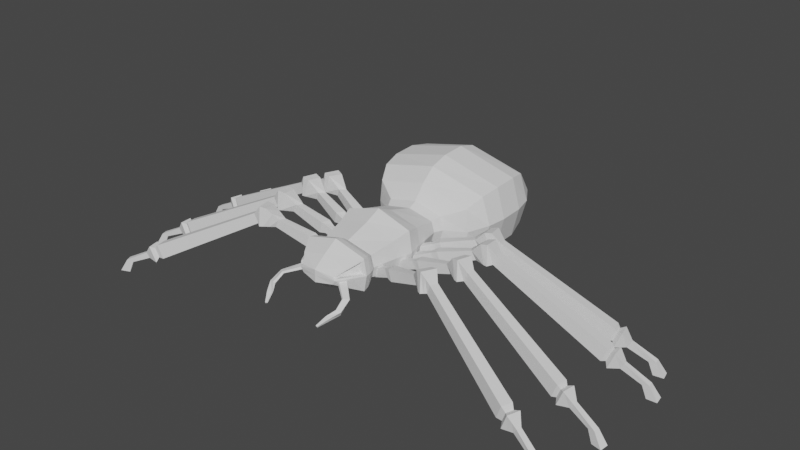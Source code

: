 # Source: 0316_Lowpoly_Spider_Rigging.blend  (saved by Blender 3.6.13; exported with 4.5.12 LTS)
import bpy
from mathutils import Matrix  # noqa: F401  (used for matrix-valued properties, if any)

bpy.ops.wm.read_factory_settings(use_empty=True)
scene = bpy.context.scene
scene.name = 'Scene'

# ---- collections
col_collection = bpy.data.collections.new('Collection'); scene.collection.children.link(col_collection)

# ---- node groups
ng_auto_smooth = bpy.data.node_groups.new('Auto Smooth', 'GeometryNodeTree')
_s = ng_auto_smooth.interface.new_socket(name='Geometry', in_out='OUTPUT', socket_type='NodeSocketGeometry')
_s = ng_auto_smooth.interface.new_socket(name='Geometry', in_out='INPUT', socket_type='NodeSocketGeometry')
_s = ng_auto_smooth.interface.new_socket(name='Angle', in_out='INPUT', socket_type='NodeSocketFloat')
_s.subtype = 'ANGLE'
_s.min_value = 0.0
_s.max_value = 3.142
ng_auto_smooth.is_modifier = True
_N = ng_auto_smooth.nodes; _L = ng_auto_smooth.links
n0 = _N.new('NodeGroupOutput'); n0.name = 'Group Output'; n0.location = (480, -100)
n1 = _N.new('NodeGroupInput'); n1.name = 'Group Input'; n1.location = (-420, -300)
n2 = _N.new('NodeGroupInput'); n2.name = 'Group Input.001'; n2.location = (-60, -100)
n3 = _N.new('GeometryNodeSetShadeSmooth'); n3.name = 'Set Shade Smooth'; n3.location = (120, -100)
n3.domain = 'EDGE'
n4 = _N.new('GeometryNodeSetShadeSmooth'); n4.name = 'Set Shade Smooth.001'; n4.location = (300, -100)
n5 = _N.new('GeometryNodeInputMeshEdgeAngle'); n5.name = 'Edge Angle'; n5.location = (-420, -220)
n6 = _N.new('GeometryNodeInputEdgeSmooth'); n6.name = 'Is Edge Smooth'; n6.location = (-60, -160)
n7 = _N.new('GeometryNodeInputShadeSmooth'); n7.name = 'Is Face Smooth'; n7.location = (-240, -340)
n8 = _N.new('FunctionNodeBooleanMath'); n8.name = 'Boolean Math'; n8.location = (-60, -220)
n9 = _N.new('FunctionNodeCompare'); n9.name = 'Compare'; n9.location = (-240, -180)
n9.operation = 'LESS_EQUAL'
_L.new(n5.outputs[0], n9.inputs[0])
_L.new(n4.outputs[0], n0.inputs[0])
_L.new(n1.outputs[1], n9.inputs[1])
_L.new(n9.outputs[0], n8.inputs[0])
_L.new(n7.outputs[0], n8.inputs[1])
_L.new(n2.outputs[0], n3.inputs[0])
_L.new(n6.outputs[0], n3.inputs[1])
_L.new(n3.outputs[0], n4.inputs[0])
_L.new(n8.outputs[0], n3.inputs[2])
n0.is_active_output = True

# ---- world
world_world = bpy.data.worlds.new('World'); scene.world = world_world
world_world.use_nodes = True; world_world.node_tree.nodes.clear()
_N = world_world.node_tree.nodes; _L = world_world.node_tree.links
n0 = _N.new('ShaderNodeOutputWorld'); n0.name = 'World Output'; n0.location = (300, 300)
n1 = _N.new('ShaderNodeBackground'); n1.name = 'Background'; n1.location = (10, 300)
n1.inputs[0].default_value = (0.05088, 0.05088, 0.05088, 1.0)
_L.new(n1.outputs[0], n0.inputs[0])
n0.is_active_output = True
world_world.color = (0.05088, 0.05088, 0.05088)
world_world.use_sun_shadow = False
world_world.sun_shadow_jitter_overblur = 0.0

# ---- meshes
me_cube_001 = bpy.data.meshes.new('Cube.001')
me_cube_001.from_pydata([(0.5768, -0.2977, -0.2977), (0.5768, -0.2977, 0.2977), (0.5768, 0.2977, -0.2977), (0.5768, 0.2977, 0.2977), (0.0, 0.2977, -0.455), (0.0, 0.2977, 0.455), (0.0, -0.2977, -0.455), (0.0, -0.2977, 0.455), (0.4918, -0.7603, 0.199), (0.4918, -0.7603, -0.199), (0.0, -0.7603, -0.3041), (0.0, -0.7603, 0.3041), (0.0, 0.8074, 0.2884), (0.4829, 0.8074, 0.1887), (0.4829, 0.8074, -0.1887), (0.0, 0.8074, -0.2884), (0.6544, 0.0, -0.3878), (0.6544, 0.0, 0.3878), (0.0, 0.0, 0.5927), (0.0, 0.0, -0.5927), (0.5361, -0.8404, 0.2402), (0.5361, -0.8404, -0.2402), (0.0, -0.8404, -0.3671), (0.0, -0.8404, 0.3671), (0.5671, -0.9233, 0.2717), (0.5671, -0.9233, -0.2717), (0.0, -0.9233, -0.4152), (0.0, -0.9233, 0.4152), (0.585, -1.073, 0.2541), (0.5906, -1.045, -0.2971), (0.0, -1.045, -0.4541), (0.0, -1.045, 0.4541), (0.4587, -1.307, 0.1485), (0.4814, -1.258, -0.1901), (0.0, -1.313, -0.3046), (0.0, -1.313, 0.281), (0.3453, -1.454, 0.0469), (0.3142, -1.483, -0.08221), (0.0, -1.545, -0.1257), (0.0, -1.545, 0.1021), (0.0, 0.9592, 0.3684), (0.55, 0.9592, 0.241), (0.55, 0.9592, -0.241), (0.0, 0.9592, -0.3684), (0.0, 1.171, 0.6298), (0.9287, 1.171, 0.4121), (0.9287, 1.171, -0.4121), (0.0, 1.171, -0.6298), (0.0, 1.436, 0.8579), (1.063, 1.448, 0.5896), (1.063, 1.492, -0.4259), (0.0, 1.503, -0.6942), (0.0, 1.78, 0.957), (1.121, 1.793, 0.6596), (1.121, 1.842, -0.4659), (0.0, 1.854, -0.7632), (0.0, 2.235, 0.9766), (1.121, 2.248, 0.6792), (1.121, 2.297, -0.4462), (0.0, 2.31, -0.7436), (0.0, 2.585, 0.8781), (1.047, 2.596, 0.6199), (1.047, 2.638, -0.3571), (0.0, 2.649, -0.6153), (0.0, 2.949, 0.5744), (0.8233, 2.955, 0.4265), (0.8233, 2.98, -0.1335), (0.0, 2.986, -0.2814), (0.0, 3.212, 0.2363), (0.4247, 3.213, 0.2089), (0.4247, 3.217, 0.1054), (0.0, 3.219, 0.07807), (0.6333, 0.2977, 0.0), (0.6333, -0.2977, 0.0), (0.5483, -0.7603, 0.0), (0.5394, 0.8074, 0.0), (0.7109, 0.0, 0.0), (0.5926, -0.8404, 0.0), (0.6235, -0.9233, 0.0), (0.6239, -1.071, 0.03109), (0.531, -1.254, 0.03901), (0.3751, -1.463, 0.03046), (0.0, -1.545, -1.913e-07), (0.6065, 0.9592, 0.0), (0.9756, 1.171, 0.0), (1.21, 1.47, 0.08187), (1.267, 1.817, 0.09686), (1.267, 2.272, 0.1165), (1.193, 2.617, 0.1314), (0.97, 2.967, 0.1465), (0.5713, 3.215, 0.1572), (0.0, 3.215, 0.1572), (0.4513, -1.319, -0.1225), (0.375, -1.422, -0.07329), (0.4771, -1.319, -0.03163), (0.4008, -1.422, -0.03579), (0.7462, -1.56, -0.1564), (0.7054, -1.551, -0.2238), (0.6342, -1.617, -0.1632), (0.6627, -1.624, -0.1389), (0.7708, -1.789, -0.2691), (0.7321, -1.757, -0.3494), (0.6588, -1.79, -0.2772), (0.6854, -1.813, -0.2482), (0.6724, -1.966, -0.348), (0.6592, -1.936, -0.401), (0.584, -1.922, -0.3534), (0.5926, -1.943, -0.3343), (0.5677, -2.12, -0.4505), (0.562, -2.107, -0.4732), (0.5297, -2.101, -0.4528), (0.5334, -2.11, -0.4446), (0.6134, 0.2165, -0.2288), (0.6487, 0.08116, -0.2698), (0.6391, 0.2165, -0.09344), (0.6744, 0.08116, -0.09344), (0.9333, 0.2551, 0.02047), (0.9798, 0.2644, -0.0857), (1.046, 0.161, -0.09709), (0.9796, 0.1478, 0.03749), (1.608, 0.4288, 0.2278), (1.66, 0.448, 0.1044), (1.754, 0.3413, 0.09118), (1.681, 0.3142, 0.2475), (1.844, 0.5391, 0.4176), (1.895, 0.5274, 0.1541), (1.96, 0.2556, 0.1141), (1.881, 0.2721, 0.4517), (2.123, 0.51, 0.285), (2.065, 0.5016, 0.1517), (2.078, 0.3522, 0.1165), (2.146, 0.364, 0.2919), (4.156, 0.7016, -0.7561), (4.098, 0.6933, -0.8894), (4.11, 0.5438, -0.9246), (4.178, 0.5556, -0.7492), (4.233, 0.7646, -0.7331), (4.136, 0.7506, -0.9564), (4.158, 0.5002, -1.015), (4.271, 0.52, -0.7215), (4.38, 0.7014, -0.9037), (4.331, 0.6962, -0.9781), (4.335, 0.6046, -1.001), (4.395, 0.6118, -0.9019), (4.811, 0.7491, -1.123), (4.717, 0.7435, -1.139), (4.702, 0.6445, -1.159), (4.824, 0.6523, -1.133), (4.962, 0.803, -1.359), (4.82, 0.7948, -1.353), (4.792, 0.6487, -1.377), (4.976, 0.6603, -1.378), (2.004, 0.2763, 0.4764), (1.969, 0.571, 0.4457), (1.974, 0.5546, 0.1621), (2.027, 0.2532, 0.1103), (1.035, 0.3045, 0.0898), (1.074, 0.3199, -0.07577), (1.111, 0.1485, 0.1013), (1.17, 0.1703, -0.1103), (4.041, 0.5041, -0.9353), (4.138, 0.521, -0.6847), (4.106, 0.7296, -0.6946), (4.023, 0.7176, -0.8851), (0.4449, -1.313, 0.1757), (0.5906, -1.045, 0.2971), (0.3142, -1.483, 0.05864), (0.6471, -1.045, 0.0), (0.3707, -1.483, 0.0), (0.5379, -1.258, 0.009115), (0.4247, -1.27, 0.1219), (0.4811, -1.228, 0.03648), (0.5233, -1.087, 0.2043), (0.4004, -1.416, 0.07321), (0.5536, -1.085, 0.0303), (0.4237, -1.423, 0.06039), (0.4483, 0.4541, -0.2288), (0.4961, 0.3227, -0.2698), (0.4738, 0.4565, -0.09344), (0.5217, 0.3251, -0.09344), (0.7631, 0.5226, 0.02047), (0.8086, 0.5362, -0.0857), (0.8837, 0.4394, -0.09709), (0.8193, 0.4201, 0.03749), (1.419, 0.7589, 0.2278), (1.469, 0.7828, 0.1044), (1.573, 0.6854, 0.09118), (1.502, 0.6516, 0.2475), (1.644, 0.8908, 0.4176), (1.695, 0.8839, 0.1541), (1.785, 0.6194, 0.1141), (1.705, 0.6284, 0.4517), (1.924, 0.8879, 0.285), (1.867, 0.8741, 0.1517), (1.894, 0.7265, 0.1165), (1.96, 0.7447, 0.2919), (3.929, 1.269, -0.7561), (3.872, 1.256, -0.8894), (3.899, 1.108, -0.9246), (3.966, 1.126, -0.7492), (4.001, 1.339, -0.7331), (3.905, 1.316, -0.9564), (3.95, 1.069, -1.015), (4.061, 1.099, -0.7215), (4.153, 1.29, -0.9037), (4.105, 1.28, -0.9781), (4.117, 1.19, -1.001), (4.176, 1.202, -0.9019), (4.578, 1.378, -1.123), (4.484, 1.364, -1.139), (4.478, 1.264, -1.159), (4.599, 1.283, -1.133), (4.722, 1.446, -1.359), (4.582, 1.424, -1.353), (4.568, 1.276, -1.377), (4.75, 1.305, -1.378), (1.827, 0.6441, 0.4764), (1.764, 0.9341, 0.4457), (1.771, 0.9184, 0.1621), (1.852, 0.6233, 0.1103), (0.8601, 0.5813, 0.0898), (0.8972, 0.6003, -0.07577), (0.9496, 0.4331, 0.1013), (1.006, 0.4603, -0.1103), (3.834, 1.062, -0.9353), (3.929, 1.088, -0.6847), (3.877, 1.293, -0.6946), (3.796, 1.273, -0.8851), (0.5879, -0.07784, -0.2288), (0.5841, -0.2177, -0.2698), (0.6126, -0.085, -0.09344), (0.6088, -0.2248, -0.09344), (0.9059, -0.1299, 0.02047), (0.9532, -0.1339, -0.0857), (0.9875, -0.2516, -0.09709), (0.9205, -0.2458, 0.03749), (1.603, -0.1512, 0.2278), (1.658, -0.1472, 0.1044), (1.719, -0.2759, 0.09118), (1.641, -0.2816, 0.2475), (1.86, -0.111, 0.4176), (1.905, -0.1362, 0.1541), (1.892, -0.4155, 0.1141), (1.82, -0.3775, 0.4517), (2.12, -0.2166, 0.285), (2.061, -0.2085, 0.1517), (2.032, -0.3556, 0.1165), (2.101, -0.3631, 0.2919), (4.125, -0.599, -0.7561), (4.067, -0.5908, -0.8894), (4.038, -0.738, -0.9246), (4.106, -0.7455, -0.7492), (4.217, -0.5601, -0.7331), (4.12, -0.5465, -0.9564), (4.071, -0.7931, -1.015), (4.185, -0.8056, -0.7215), (4.341, -0.6619, -0.9037), (4.292, -0.6531, -0.9781), (4.271, -0.7423, -1.001), (4.33, -0.7519, -0.9019), (4.768, -0.7362, -1.123), (4.675, -0.7151, -1.139), (4.634, -0.806, -1.159), (4.753, -0.8324, -1.133), (4.928, -0.7263, -1.359), (4.789, -0.6945, -1.353), (4.722, -0.8272, -1.377), (4.901, -0.8673, -1.378), (1.94, -0.408, 0.4764), (1.988, -0.115, 0.4457), (1.989, -0.1323, 0.1621), (1.956, -0.4366, 0.1103), (1.018, -0.1109, 0.0898), (1.059, -0.1069, -0.07577), (1.046, -0.2817, 0.1013), (1.109, -0.2772, -0.1103), (3.96, -0.7569, -0.9353), (4.058, -0.7676, -0.6847), (4.085, -0.5583, -0.6946), (4.002, -0.5466, -0.8851)], [], [(72, 2, 14, 75), (76, 17, 1, 73), (19, 16, 0, 6), (73, 1, 8, 74), (17, 18, 7, 1), (8, 11, 23, 20), (1, 7, 11, 8), (6, 0, 9, 10), (14, 15, 43, 42), (2, 4, 15, 14), (5, 3, 13, 12), (3, 5, 18, 17), (4, 2, 16, 19), (72, 3, 17, 76), (22, 21, 25, 26), (74, 8, 20, 77), (10, 9, 21, 22), (26, 25, 29, 30), (20, 23, 27, 24), (77, 20, 24, 78), (30, 29, 33, 34), (24, 27, 31, 165), (78, 24, 165, 167), (34, 33, 37, 38), (165, 31, 35, 164), (81, 80, 171, 175), (168, 166, 39, 82), (164, 35, 39, 166), (32, 36, 173, 170), (83, 42, 46, 84), (12, 13, 41, 40), (75, 14, 42, 83), (84, 46, 50, 85), (42, 43, 47, 46), (40, 41, 45, 44), (48, 49, 53, 52), (44, 45, 49, 48), (46, 47, 51, 50), (54, 55, 59, 58), (85, 50, 54, 86), (50, 51, 55, 54), (58, 59, 63, 62), (52, 53, 57, 56), (86, 54, 58, 87), (88, 62, 66, 89), (56, 57, 61, 60), (87, 58, 62, 88), (89, 66, 70, 90), (62, 63, 67, 66), (60, 61, 65, 64), (91, 68, 69, 90), (66, 67, 71, 70), (64, 65, 69, 68), (71, 91, 90, 70), (65, 89, 90, 69), (57, 87, 88, 61), (61, 88, 89, 65), (53, 86, 87, 57), (49, 85, 86, 53), (45, 84, 85, 49), (13, 75, 83, 41), (41, 83, 84, 45), (33, 169, 168, 37), (37, 168, 82, 38), (29, 167, 169, 33), (25, 78, 167, 29), (21, 77, 78, 25), (9, 74, 77, 21), (2, 72, 76, 16), (0, 73, 74, 9), (16, 76, 73, 0), (3, 72, 75, 13), (92, 93, 95, 94), (99, 98, 102, 103), (94, 95, 99, 96), (93, 92, 97, 98), (95, 93, 98, 99), (92, 94, 96, 97), (103, 102, 106, 107), (97, 96, 100, 101), (96, 99, 103, 100), (98, 97, 101, 102), (104, 107, 111, 108), (101, 100, 104, 105), (100, 103, 107, 104), (102, 101, 105, 106), (109, 108, 111, 110), (106, 105, 109, 110), (107, 106, 110, 111), (105, 104, 108, 109), (112, 113, 115, 114), (157, 156, 120, 121), (115, 113, 118, 119), (112, 114, 116, 117), (114, 115, 119, 116), (113, 112, 117, 118), (123, 122, 126, 127), (156, 158, 123, 120), (159, 157, 121, 122), (158, 159, 122, 123), (153, 152, 131, 128), (121, 120, 124, 125), (120, 123, 127, 124), (122, 121, 125, 126), (161, 160, 134, 135), (155, 154, 129, 130), (152, 155, 130, 131), (154, 153, 128, 129), (132, 135, 139, 136), (163, 162, 132, 133), (162, 161, 135, 132), (160, 163, 133, 134), (139, 138, 142, 143), (134, 133, 137, 138), (135, 134, 138, 139), (133, 132, 136, 137), (141, 140, 144, 145), (137, 136, 140, 141), (136, 139, 143, 140), (138, 137, 141, 142), (144, 147, 151, 148), (140, 143, 147, 144), (142, 141, 145, 146), (143, 142, 146, 147), (149, 148, 151, 150), (146, 145, 149, 150), (147, 146, 150, 151), (145, 144, 148, 149), (125, 124, 153, 154), (127, 126, 155, 152), (126, 125, 154, 155), (124, 127, 152, 153), (119, 118, 159, 158), (118, 117, 157, 159), (116, 119, 158, 156), (117, 116, 156, 157), (130, 129, 163, 160), (128, 131, 161, 162), (129, 128, 162, 163), (131, 130, 160, 161), (32, 28, 165, 164), (36, 32, 164, 166), (28, 79, 167, 165), (81, 36, 166, 168), (80, 81, 168, 169), (79, 80, 169, 167), (174, 172, 170, 171), (171, 170, 173, 175), (79, 28, 172, 174), (28, 32, 170, 172), (80, 79, 174, 171), (36, 81, 175, 173), (176, 177, 179, 178), (221, 220, 184, 185), (179, 177, 182, 183), (176, 178, 180, 181), (178, 179, 183, 180), (177, 176, 181, 182), (187, 186, 190, 191), (220, 222, 187, 184), (223, 221, 185, 186), (222, 223, 186, 187), (217, 216, 195, 192), (185, 184, 188, 189), (184, 187, 191, 188), (186, 185, 189, 190), (225, 224, 198, 199), (219, 218, 193, 194), (216, 219, 194, 195), (218, 217, 192, 193), (196, 199, 203, 200), (227, 226, 196, 197), (226, 225, 199, 196), (224, 227, 197, 198), (203, 202, 206, 207), (198, 197, 201, 202), (199, 198, 202, 203), (197, 196, 200, 201), (205, 204, 208, 209), (201, 200, 204, 205), (200, 203, 207, 204), (202, 201, 205, 206), (208, 211, 215, 212), (204, 207, 211, 208), (206, 205, 209, 210), (207, 206, 210, 211), (213, 212, 215, 214), (210, 209, 213, 214), (211, 210, 214, 215), (209, 208, 212, 213), (189, 188, 217, 218), (191, 190, 219, 216), (190, 189, 218, 219), (188, 191, 216, 217), (183, 182, 223, 222), (182, 181, 221, 223), (180, 183, 222, 220), (181, 180, 220, 221), (194, 193, 227, 224), (192, 195, 225, 226), (193, 192, 226, 227), (195, 194, 224, 225), (228, 229, 231, 230), (273, 272, 236, 237), (231, 229, 234, 235), (228, 230, 232, 233), (230, 231, 235, 232), (229, 228, 233, 234), (239, 238, 242, 243), (272, 274, 239, 236), (275, 273, 237, 238), (274, 275, 238, 239), (269, 268, 247, 244), (237, 236, 240, 241), (236, 239, 243, 240), (238, 237, 241, 242), (277, 276, 250, 251), (271, 270, 245, 246), (268, 271, 246, 247), (270, 269, 244, 245), (248, 251, 255, 252), (279, 278, 248, 249), (278, 277, 251, 248), (276, 279, 249, 250), (255, 254, 258, 259), (250, 249, 253, 254), (251, 250, 254, 255), (249, 248, 252, 253), (257, 256, 260, 261), (253, 252, 256, 257), (252, 255, 259, 256), (254, 253, 257, 258), (260, 263, 267, 264), (256, 259, 263, 260), (258, 257, 261, 262), (259, 258, 262, 263), (265, 264, 267, 266), (262, 261, 265, 266), (263, 262, 266, 267), (261, 260, 264, 265), (241, 240, 269, 270), (243, 242, 271, 268), (242, 241, 270, 271), (240, 243, 268, 269), (235, 234, 275, 274), (234, 233, 273, 275), (232, 235, 274, 272), (233, 232, 272, 273), (246, 245, 279, 276), (244, 247, 277, 278), (245, 244, 278, 279), (247, 246, 276, 277)])
_uv = me_cube_001.uv_layers.new(name='UVMap')
_uv.uv.foreach_set('vector', [0.5, 0.5, 0.375, 0.5, 0.375, 0.5, 0.5, 0.5, 0.5, 0.625, 0.625, 0.625, 0.625, 0.75, 0.5, 0.75, 0.25, 0.625, 0.375, 0.625, 0.375, 0.75, 0.25, 0.75, 0.5, 0.75, 0.625, 0.75, 0.625, 0.75, 0.5, 0.75, 0.625, 0.625, 0.75, 0.625, 0.75, 0.75, 0.625, 0.75, 0.625, 0.75, 0.75, 0.75, 0.75, 0.75, 0.625, 0.75, 0.625, 0.75, 0.75, 0.75, 0.75, 0.75, 0.625, 0.75, 0.25, 0.75, 0.375, 0.75, 0.375, 0.75, 0.25, 0.75, 0.375, 0.5, 0.25, 0.5, 0.25, 0.5, 0.375, 0.5, 0.375, 0.5, 0.25, 0.5, 0.25, 0.5, 0.375, 0.5, 0.75, 0.5, 0.625, 0.5, 0.625, 0.5, 0.75, 0.5, 0.625, 0.5, 0.75, 0.5, 0.75, 0.625, 0.625, 0.625, 0.25, 0.5, 0.375, 0.5, 0.375, 0.625, 0.25, 0.625, 0.5, 0.5, 0.625, 0.5, 0.625, 0.625, 0.5, 0.625, 0.25, 0.75, 0.375, 0.75, 0.375, 0.75, 0.25, 0.75, 0.5, 0.75, 0.625, 0.75, 0.625, 0.75, 0.5, 0.75, 0.25, 0.75, 0.375, 0.75, 0.375, 0.75, 0.25, 0.75, 0.25, 0.75, 0.375, 0.75, 0.375, 0.75, 0.25, 0.75, 0.625, 0.75, 0.75, 0.75, 0.75, 0.75, 0.625, 0.75, 0.5, 0.75, 0.625, 0.75, 0.625, 0.75, 0.5, 0.75, 0.25, 0.75, 0.375, 0.75, 0.375, 0.75, 0.25, 0.75, 0.625, 0.75, 0.75, 0.75, 0.75, 0.75, 0.625, 0.75, 0.5, 0.75, 0.625, 0.75, 0.625, 0.75, 0.5, 0.75, 0.25, 0.75, 0.375, 0.75, 0.375, 0.75, 0.25, 0.75, 0.625, 0.75, 0.75, 0.75, 0.75, 0.75, 0.625, 0.75, 0.5432, 0.75, 0.5204, 0.75, 0.5204, 0.75, 0.5432, 0.75, 0.5, 0.75, 0.625, 0.75, 0.625, 0.875, 0.5, 0.875, 0.625, 0.75, 0.75, 0.75, 0.75, 0.75, 0.625, 0.75, 0.6049, 0.75, 0.5829, 0.75, 0.5829, 0.75, 0.6049, 0.75, 0.5, 0.5, 0.375, 0.5, 0.375, 0.5, 0.5, 0.5, 0.75, 0.5, 0.625, 0.5, 0.625, 0.5, 0.75, 0.5, 0.5, 0.5, 0.375, 0.5, 0.375, 0.5, 0.5, 0.5, 0.5, 0.5, 0.375, 0.5, 0.375, 0.5, 0.5, 0.5, 0.375, 0.5, 0.25, 0.5, 0.25, 0.5, 0.375, 0.5, 0.75, 0.5, 0.625, 0.5, 0.625, 0.5, 0.75, 0.5, 0.75, 0.5, 0.625, 0.5, 0.625, 0.5, 0.75, 0.5, 0.75, 0.5, 0.625, 0.5, 0.625, 0.5, 0.75, 0.5, 0.375, 0.5, 0.25, 0.5, 0.25, 0.5, 0.375, 0.5, 0.375, 0.5, 0.25, 0.5, 0.25, 0.5, 0.375, 0.5, 0.5, 0.5, 0.375, 0.5, 0.375, 0.5, 0.5, 0.5, 0.375, 0.5, 0.25, 0.5, 0.25, 0.5, 0.375, 0.5, 0.375, 0.5, 0.25, 0.5, 0.25, 0.5, 0.375, 0.5, 0.75, 0.5, 0.625, 0.5, 0.625, 0.5, 0.75, 0.5, 0.5, 0.5, 0.375, 0.5, 0.375, 0.5, 0.5, 0.5, 0.5, 0.5, 0.375, 0.5, 0.375, 0.5, 0.5, 0.5, 0.75, 0.5, 0.625, 0.5, 0.625, 0.5, 0.75, 0.5, 0.5, 0.5, 0.375, 0.5, 0.375, 0.5, 0.5, 0.5, 0.5, 0.5, 0.375, 0.5, 0.375, 0.5, 0.5, 0.5, 0.375, 0.5, 0.25, 0.5, 0.25, 0.5, 0.375, 0.5, 0.75, 0.5, 0.625, 0.5, 0.625, 0.5, 0.75, 0.5, 0.5, 0.375, 0.625, 0.375, 0.625, 0.5, 0.5, 0.5, 0.375, 0.5, 0.25, 0.5, 0.25, 0.5, 0.375, 0.5, 0.75, 0.5, 0.625, 0.5, 0.625, 0.5, 0.75, 0.5, 0.375, 0.375, 0.5, 0.375, 0.5, 0.5, 0.375, 0.5, 0.625, 0.5, 0.5, 0.5, 0.5, 0.5, 0.625, 0.5, 0.625, 0.5, 0.5, 0.5, 0.5, 0.5, 0.625, 0.5, 0.625, 0.5, 0.5, 0.5, 0.5, 0.5, 0.625, 0.5, 0.625, 0.5, 0.5, 0.5, 0.5, 0.5, 0.625, 0.5, 0.625, 0.5, 0.5, 0.5, 0.5, 0.5, 0.625, 0.5, 0.625, 0.5, 0.5, 0.5, 0.5, 0.5, 0.625, 0.5, 0.625, 0.5, 0.5, 0.5, 0.5, 0.5, 0.625, 0.5, 0.625, 0.5, 0.5, 0.5, 0.5, 0.5, 0.625, 0.5, 0.375, 0.75, 0.5, 0.75, 0.5, 0.75, 0.375, 0.75, 0.375, 0.75, 0.5, 0.75, 0.5, 0.875, 0.375, 0.875, 0.375, 0.75, 0.5, 0.75, 0.5, 0.75, 0.375, 0.75, 0.375, 0.75, 0.5, 0.75, 0.5, 0.75, 0.375, 0.75, 0.375, 0.75, 0.5, 0.75, 0.5, 0.75, 0.375, 0.75, 0.375, 0.75, 0.5, 0.75, 0.5, 0.75, 0.375, 0.75, 0.375, 0.5, 0.5, 0.5, 0.5, 0.625, 0.375, 0.625, 0.375, 0.75, 0.5, 0.75, 0.5, 0.75, 0.375, 0.75, 0.375, 0.625, 0.5, 0.625, 0.5, 0.75, 0.375, 0.75, 0.625, 0.5, 0.5, 0.5, 0.5, 0.5, 0.625, 0.5, 0.375, 0.75, 0.375, 0.75, 0.5, 0.75, 0.5, 0.75, 0.5, 0.75, 0.375, 0.75, 0.375, 0.75, 0.5, 0.75, 0.5, 0.75, 0.5, 0.75, 0.5, 0.75, 0.5, 0.75, 0.375, 0.75, 0.375, 0.75, 0.375, 0.75, 0.375, 0.75, 0.5, 0.75, 0.375, 0.75, 0.375, 0.75, 0.5, 0.75, 0.375, 0.75, 0.5, 0.75, 0.5, 0.75, 0.375, 0.75, 0.5, 0.75, 0.375, 0.75, 0.375, 0.75, 0.5, 0.75, 0.375, 0.75, 0.5, 0.75, 0.5, 0.75, 0.375, 0.75, 0.5, 0.75, 0.5, 0.75, 0.5, 0.75, 0.5, 0.75, 0.375, 0.75, 0.375, 0.75, 0.375, 0.75, 0.375, 0.75, 0.5, 0.75, 0.5, 0.75, 0.5, 0.75, 0.5, 0.75, 0.375, 0.75, 0.5, 0.75, 0.5, 0.75, 0.375, 0.75, 0.5, 0.75, 0.5, 0.75, 0.5, 0.75, 0.5, 0.75, 0.375, 0.75, 0.375, 0.75, 0.375, 0.75, 0.375, 0.75, 0.375, 0.75, 0.5, 0.75, 0.5, 0.75, 0.375, 0.75, 0.375, 0.75, 0.375, 0.75, 0.375, 0.75, 0.375, 0.75, 0.5, 0.75, 0.375, 0.75, 0.375, 0.75, 0.5, 0.75, 0.375, 0.75, 0.5, 0.75, 0.5, 0.75, 0.375, 0.75, 0.375, 0.5, 0.375, 0.625, 0.5, 0.625, 0.5, 0.5, 0.375, 0.5, 0.5, 0.5, 0.5, 0.5, 0.375, 0.5, 0.5, 0.625, 0.375, 0.625, 0.375, 0.625, 0.5, 0.625, 0.375, 0.5, 0.5, 0.5, 0.5, 0.5, 0.375, 0.5, 0.5, 0.5, 0.5, 0.625, 0.5, 0.625, 0.5, 0.5, 0.375, 0.625, 0.375, 0.5, 0.375, 0.5, 0.375, 0.625, 0.5, 0.625, 0.375, 0.625, 0.375, 0.625, 0.5, 0.625, 0.5, 0.5, 0.5, 0.625, 0.5, 0.625, 0.5, 0.5, 0.375, 0.625, 0.375, 0.5, 0.375, 0.5, 0.375, 0.625, 0.5, 0.625, 0.375, 0.625, 0.375, 0.625, 0.5, 0.625, 0.5, 0.5, 0.5, 0.625, 0.5, 0.625, 0.5, 0.5, 0.375, 0.5, 0.5, 0.5, 0.5, 0.5, 0.375, 0.5, 0.5, 0.5, 0.5, 0.625, 0.5, 0.625, 0.5, 0.5, 0.375, 0.625, 0.375, 0.5, 0.375, 0.5, 0.375, 0.625, 0.5, 0.625, 0.375, 0.625, 0.375, 0.625, 0.5, 0.625, 0.375, 0.625, 0.375, 0.5, 0.375, 0.5, 0.375, 0.625, 0.5, 0.625, 0.375, 0.625, 0.375, 0.625, 0.5, 0.625, 0.375, 0.5, 0.5, 0.5, 0.5, 0.5, 0.375, 0.5, 0.5, 0.5, 0.5, 0.625, 0.5, 0.625, 0.5, 0.5, 0.375, 0.5, 0.5, 0.5, 0.5, 0.5, 0.375, 0.5, 0.5, 0.5, 0.5, 0.625, 0.5, 0.625, 0.5, 0.5, 0.375, 0.625, 0.375, 0.5, 0.375, 0.5, 0.375, 0.625, 0.5, 0.625, 0.375, 0.625, 0.375, 0.625, 0.5, 0.625, 0.375, 0.625, 0.375, 0.5, 0.375, 0.5, 0.375, 0.625, 0.5, 0.625, 0.375, 0.625, 0.375, 0.625, 0.5, 0.625, 0.375, 0.5, 0.5, 0.5, 0.5, 0.5, 0.375, 0.5, 0.375, 0.5, 0.5, 0.5, 0.5, 0.5, 0.375, 0.5, 0.375, 0.5, 0.5, 0.5, 0.5, 0.5, 0.375, 0.5, 0.5, 0.5, 0.5, 0.625, 0.5, 0.625, 0.5, 0.5, 0.375, 0.625, 0.375, 0.5, 0.375, 0.5, 0.375, 0.625, 0.5, 0.5, 0.5, 0.625, 0.5, 0.625, 0.5, 0.5, 0.5, 0.5, 0.5, 0.625, 0.5, 0.625, 0.5, 0.5, 0.375, 0.625, 0.375, 0.5, 0.375, 0.5, 0.375, 0.625, 0.5, 0.625, 0.375, 0.625, 0.375, 0.625, 0.5, 0.625, 0.375, 0.5, 0.5, 0.5, 0.5, 0.625, 0.375, 0.625, 0.375, 0.625, 0.375, 0.5, 0.375, 0.5, 0.375, 0.625, 0.5, 0.625, 0.375, 0.625, 0.375, 0.625, 0.5, 0.625, 0.375, 0.5, 0.5, 0.5, 0.5, 0.5, 0.375, 0.5, 0.375, 0.5, 0.5, 0.5, 0.5, 0.5, 0.375, 0.5, 0.5, 0.625, 0.375, 0.625, 0.375, 0.625, 0.5, 0.625, 0.375, 0.625, 0.375, 0.5, 0.375, 0.5, 0.375, 0.625, 0.5, 0.5, 0.5, 0.625, 0.5, 0.625, 0.5, 0.5, 0.5, 0.625, 0.375, 0.625, 0.375, 0.625, 0.5, 0.625, 0.375, 0.625, 0.375, 0.5, 0.375, 0.5, 0.375, 0.625, 0.5, 0.5, 0.5, 0.625, 0.5, 0.625, 0.5, 0.5, 0.375, 0.5, 0.5, 0.5, 0.5, 0.5, 0.375, 0.5, 0.375, 0.625, 0.375, 0.5, 0.375, 0.5, 0.375, 0.625, 0.5, 0.5, 0.5, 0.625, 0.5, 0.625, 0.5, 0.5, 0.375, 0.5, 0.5, 0.5, 0.5, 0.5, 0.375, 0.5, 0.5, 0.625, 0.375, 0.625, 0.375, 0.625, 0.5, 0.625, 0.6049, 0.75, 0.6108, 0.75, 0.625, 0.75, 0.625, 0.75, 0.5829, 0.75, 0.6049, 0.75, 0.625, 0.75, 0.625, 0.75, 0.6108, 0.75, 0.5142, 0.75, 0.5, 0.75, 0.625, 0.75, 0.5432, 0.75, 0.5829, 0.75, 0.625, 0.75, 0.5, 0.75, 0.5204, 0.75, 0.5432, 0.75, 0.5, 0.75, 0.5, 0.75, 0.5142, 0.75, 0.5204, 0.75, 0.5, 0.75, 0.5, 0.75, 0.5142, 0.75, 0.6108, 0.75, 0.6049, 0.75, 0.5204, 0.75, 0.5204, 0.75, 0.6049, 0.75, 0.5829, 0.75, 0.5432, 0.75, 0.5142, 0.75, 0.6108, 0.75, 0.6108, 0.75, 0.5142, 0.75, 0.6108, 0.75, 0.6049, 0.75, 0.6049, 0.75, 0.6108, 0.75, 0.5204, 0.75, 0.5142, 0.75, 0.5142, 0.75, 0.5204, 0.75, 0.5829, 0.75, 0.5432, 0.75, 0.5432, 0.75, 0.5829, 0.75, 0.375, 0.5, 0.375, 0.625, 0.5, 0.625, 0.5, 0.5, 0.375, 0.5, 0.5, 0.5, 0.5, 0.5, 0.375, 0.5, 0.5, 0.625, 0.375, 0.625, 0.375, 0.625, 0.5, 0.625, 0.375, 0.5, 0.5, 0.5, 0.5, 0.5, 0.375, 0.5, 0.5, 0.5, 0.5, 0.625, 0.5, 0.625, 0.5, 0.5, 0.375, 0.625, 0.375, 0.5, 0.375, 0.5, 0.375, 0.625, 0.5, 0.625, 0.375, 0.625, 0.375, 0.625, 0.5, 0.625, 0.5, 0.5, 0.5, 0.625, 0.5, 0.625, 0.5, 0.5, 0.375, 0.625, 0.375, 0.5, 0.375, 0.5, 0.375, 0.625, 0.5, 0.625, 0.375, 0.625, 0.375, 0.625, 0.5, 0.625, 0.5, 0.5, 0.5, 0.625, 0.5, 0.625, 0.5, 0.5, 0.375, 0.5, 0.5, 0.5, 0.5, 0.5, 0.375, 0.5, 0.5, 0.5, 0.5, 0.625, 0.5, 0.625, 0.5, 0.5, 0.375, 0.625, 0.375, 0.5, 0.375, 0.5, 0.375, 0.625, 0.5, 0.625, 0.375, 0.625, 0.375, 0.625, 0.5, 0.625, 0.375, 0.625, 0.375, 0.5, 0.375, 0.5, 0.375, 0.625, 0.5, 0.625, 0.375, 0.625, 0.375, 0.625, 0.5, 0.625, 0.375, 0.5, 0.5, 0.5, 0.5, 0.5, 0.375, 0.5, 0.5, 0.5, 0.5, 0.625, 0.5, 0.625, 0.5, 0.5, 0.375, 0.5, 0.5, 0.5, 0.5, 0.5, 0.375, 0.5, 0.5, 0.5, 0.5, 0.625, 0.5, 0.625, 0.5, 0.5, 0.375, 0.625, 0.375, 0.5, 0.375, 0.5, 0.375, 0.625, 0.5, 0.625, 0.375, 0.625, 0.375, 0.625, 0.5, 0.625, 0.375, 0.625, 0.375, 0.5, 0.375, 0.5, 0.375, 0.625, 0.5, 0.625, 0.375, 0.625, 0.375, 0.625, 0.5, 0.625, 0.375, 0.5, 0.5, 0.5, 0.5, 0.5, 0.375, 0.5, 0.375, 0.5, 0.5, 0.5, 0.5, 0.5, 0.375, 0.5, 0.375, 0.5, 0.5, 0.5, 0.5, 0.5, 0.375, 0.5, 0.5, 0.5, 0.5, 0.625, 0.5, 0.625, 0.5, 0.5, 0.375, 0.625, 0.375, 0.5, 0.375, 0.5, 0.375, 0.625, 0.5, 0.5, 0.5, 0.625, 0.5, 0.625, 0.5, 0.5, 0.5, 0.5, 0.5, 0.625, 0.5, 0.625, 0.5, 0.5, 0.375, 0.625, 0.375, 0.5, 0.375, 0.5, 0.375, 0.625, 0.5, 0.625, 0.375, 0.625, 0.375, 0.625, 0.5, 0.625, 0.375, 0.5, 0.5, 0.5, 0.5, 0.625, 0.375, 0.625, 0.375, 0.625, 0.375, 0.5, 0.375, 0.5, 0.375, 0.625, 0.5, 0.625, 0.375, 0.625, 0.375, 0.625, 0.5, 0.625, 0.375, 0.5, 0.5, 0.5, 0.5, 0.5, 0.375, 0.5, 0.375, 0.5, 0.5, 0.5, 0.5, 0.5, 0.375, 0.5, 0.5, 0.625, 0.375, 0.625, 0.375, 0.625, 0.5, 0.625, 0.375, 0.625, 0.375, 0.5, 0.375, 0.5, 0.375, 0.625, 0.5, 0.5, 0.5, 0.625, 0.5, 0.625, 0.5, 0.5, 0.5, 0.625, 0.375, 0.625, 0.375, 0.625, 0.5, 0.625, 0.375, 0.625, 0.375, 0.5, 0.375, 0.5, 0.375, 0.625, 0.5, 0.5, 0.5, 0.625, 0.5, 0.625, 0.5, 0.5, 0.375, 0.5, 0.5, 0.5, 0.5, 0.5, 0.375, 0.5, 0.375, 0.625, 0.375, 0.5, 0.375, 0.5, 0.375, 0.625, 0.5, 0.5, 0.5, 0.625, 0.5, 0.625, 0.5, 0.5, 0.375, 0.5, 0.5, 0.5, 0.5, 0.5, 0.375, 0.5, 0.5, 0.625, 0.375, 0.625, 0.375, 0.625, 0.5, 0.625, 0.375, 0.5, 0.375, 0.625, 0.5, 0.625, 0.5, 0.5, 0.375, 0.5, 0.5, 0.5, 0.5, 0.5, 0.375, 0.5, 0.5, 0.625, 0.375, 0.625, 0.375, 0.625, 0.5, 0.625, 0.375, 0.5, 0.5, 0.5, 0.5, 0.5, 0.375, 0.5, 0.5, 0.5, 0.5, 0.625, 0.5, 0.625, 0.5, 0.5, 0.375, 0.625, 0.375, 0.5, 0.375, 0.5, 0.375, 0.625, 0.5, 0.625, 0.375, 0.625, 0.375, 0.625, 0.5, 0.625, 0.5, 0.5, 0.5, 0.625, 0.5, 0.625, 0.5, 0.5, 0.375, 0.625, 0.375, 0.5, 0.375, 0.5, 0.375, 0.625, 0.5, 0.625, 0.375, 0.625, 0.375, 0.625, 0.5, 0.625, 0.5, 0.5, 0.5, 0.625, 0.5, 0.625, 0.5, 0.5, 0.375, 0.5, 0.5, 0.5, 0.5, 0.5, 0.375, 0.5, 0.5, 0.5, 0.5, 0.625, 0.5, 0.625, 0.5, 0.5, 0.375, 0.625, 0.375, 0.5, 0.375, 0.5, 0.375, 0.625, 0.5, 0.625, 0.375, 0.625, 0.375, 0.625, 0.5, 0.625, 0.375, 0.625, 0.375, 0.5, 0.375, 0.5, 0.375, 0.625, 0.5, 0.625, 0.375, 0.625, 0.375, 0.625, 0.5, 0.625, 0.375, 0.5, 0.5, 0.5, 0.5, 0.5, 0.375, 0.5, 0.5, 0.5, 0.5, 0.625, 0.5, 0.625, 0.5, 0.5, 0.375, 0.5, 0.5, 0.5, 0.5, 0.5, 0.375, 0.5, 0.5, 0.5, 0.5, 0.625, 0.5, 0.625, 0.5, 0.5, 0.375, 0.625, 0.375, 0.5, 0.375, 0.5, 0.375, 0.625, 0.5, 0.625, 0.375, 0.625, 0.375, 0.625, 0.5, 0.625, 0.375, 0.625, 0.375, 0.5, 0.375, 0.5, 0.375, 0.625, 0.5, 0.625, 0.375, 0.625, 0.375, 0.625, 0.5, 0.625, 0.375, 0.5, 0.5, 0.5, 0.5, 0.5, 0.375, 0.5, 0.375, 0.5, 0.5, 0.5, 0.5, 0.5, 0.375, 0.5, 0.375, 0.5, 0.5, 0.5, 0.5, 0.5, 0.375, 0.5, 0.5, 0.5, 0.5, 0.625, 0.5, 0.625, 0.5, 0.5, 0.375, 0.625, 0.375, 0.5, 0.375, 0.5, 0.375, 0.625, 0.5, 0.5, 0.5, 0.625, 0.5, 0.625, 0.5, 0.5, 0.5, 0.5, 0.5, 0.625, 0.5, 0.625, 0.5, 0.5, 0.375, 0.625, 0.375, 0.5, 0.375, 0.5, 0.375, 0.625, 0.5, 0.625, 0.375, 0.625, 0.375, 0.625, 0.5, 0.625, 0.375, 0.5, 0.5, 0.5, 0.5, 0.625, 0.375, 0.625, 0.375, 0.625, 0.375, 0.5, 0.375, 0.5, 0.375, 0.625, 0.5, 0.625, 0.375, 0.625, 0.375, 0.625, 0.5, 0.625, 0.375, 0.5, 0.5, 0.5, 0.5, 0.5, 0.375, 0.5, 0.375, 0.5, 0.5, 0.5, 0.5, 0.5, 0.375, 0.5, 0.5, 0.625, 0.375, 0.625, 0.375, 0.625, 0.5, 0.625, 0.375, 0.625, 0.375, 0.5, 0.375, 0.5, 0.375, 0.625, 0.5, 0.5, 0.5, 0.625, 0.5, 0.625, 0.5, 0.5, 0.5, 0.625, 0.375, 0.625, 0.375, 0.625, 0.5, 0.625, 0.375, 0.625, 0.375, 0.5, 0.375, 0.5, 0.375, 0.625, 0.5, 0.5, 0.5, 0.625, 0.5, 0.625, 0.5, 0.5, 0.375, 0.5, 0.5, 0.5, 0.5, 0.5, 0.375, 0.5, 0.375, 0.625, 0.375, 0.5, 0.375, 0.5, 0.375, 0.625, 0.5, 0.5, 0.5, 0.625, 0.5, 0.625, 0.5, 0.5, 0.375, 0.5, 0.5, 0.5, 0.5, 0.5, 0.375, 0.5, 0.5, 0.625, 0.375, 0.625, 0.375, 0.625, 0.5, 0.625])
me_cube_001.update()
me_cube_002 = bpy.data.meshes.new('Cube.002')
me_cube_002.from_pydata([], [], [])
_uv = me_cube_002.uv_layers.new(name='UVMap')
_uv.uv.foreach_set('vector', [])
me_cube_002.update()
me_cube_003 = bpy.data.meshes.new('Cube.003')
me_cube_003.from_pydata([(0.4502, -0.5112, -0.2288), (0.4244, -0.6487, -0.2698), (0.4735, -0.5222, -0.09344), (0.4477, -0.6596, -0.09344), (0.756, -0.6127, 0.02047), (0.8021, -0.6241, -0.0857), (0.8174, -0.7457, -0.09709), (0.7522, -0.7295, 0.03749), (1.441, -0.7435, 0.2278), (1.496, -0.7483, 0.1044), (1.536, -0.8849, 0.09118), (1.458, -0.8782, 0.2475), (1.701, -0.7444, 0.4176), (1.742, -0.7764, 0.1541), (1.685, -1.05, 0.1141), (1.62, -1.001, 0.4517), (1.941, -0.8895, 0.285), (1.885, -0.8723, 0.1517), (1.833, -1.013, 0.1165), (1.899, -1.031, 0.2919), (3.861, -1.583, -0.7561), (3.805, -1.566, -0.8894), (3.753, -1.707, -0.9246), (3.819, -1.725, -0.7492), (3.958, -1.559, -0.7331), (3.864, -1.53, -0.9564), (3.777, -1.766, -1.015), (3.888, -1.797, -0.7215), (4.064, -1.679, -0.9037), (4.018, -1.663, -0.9781), (3.982, -1.747, -1.001), (4.039, -1.766, -0.9019), (4.475, -1.82, -1.123), (4.386, -1.784, -1.139), (4.331, -1.868, -1.159), (4.444, -1.912, -1.133), (4.634, -1.835, -1.359), (4.502, -1.782, -1.353), (4.414, -1.902, -1.377), (4.586, -1.97, -1.378), (1.734, -1.05, 0.4764), (1.827, -0.7685, 0.4457), (1.825, -0.7857, 0.1621), (1.745, -1.081, 0.1103), (0.8694, -0.6116, 0.0898), (0.911, -0.6141, -0.07577), (0.8709, -0.7847, 0.1013), (0.9336, -0.7902, -0.1103), (3.647, -1.703, -0.9204), (3.742, -1.729, -0.6709), (3.801, -1.527, -0.6807), (3.721, -1.503, -0.8703), (3.854, -1.761, -0.7353), (3.91, -1.571, -0.7446), (3.835, -1.548, -0.9229), (3.765, -1.736, -0.97), (3.88, -1.757, -1.008), (3.964, -1.781, -0.8117), (4.011, -1.619, -0.8184), (3.941, -1.597, -0.9673), (1.61, -0.9675, 0.1026), (1.539, -0.9397, 0.3496), (1.571, -0.744, 0.3227), (1.619, -0.7623, 0.1292), (1.816, -1.041, 0.3842), (1.855, -0.829, 0.1569), (1.884, -0.829, 0.3653), (1.789, -1.047, 0.1134)], [], [(0, 1, 3, 2), (45, 44, 8, 9), (3, 1, 6, 7), (0, 2, 4, 5), (2, 3, 7, 4), (1, 0, 5, 6), (61, 60, 14, 15), (44, 46, 11, 8), (47, 45, 9, 10), (46, 47, 10, 11), (66, 64, 19, 16), (63, 62, 12, 13), (62, 61, 15, 12), (60, 63, 13, 14), (49, 48, 22, 23), (67, 65, 17, 18), (64, 67, 18, 19), (65, 66, 16, 17), (53, 52, 27, 24), (51, 50, 20, 21), (50, 49, 23, 20), (48, 51, 21, 22), (57, 56, 30, 31), (55, 54, 25, 26), (52, 55, 26, 27), (54, 53, 24, 25), (29, 28, 32, 33), (59, 58, 28, 29), (58, 57, 31, 28), (56, 59, 29, 30), (32, 35, 39, 36), (28, 31, 35, 32), (30, 29, 33, 34), (31, 30, 34, 35), (37, 36, 39, 38), (34, 33, 37, 38), (35, 34, 38, 39), (33, 32, 36, 37), (13, 12, 41, 42), (15, 14, 43, 40), (14, 13, 42, 43), (12, 15, 40, 41), (7, 6, 47, 46), (6, 5, 45, 47), (4, 7, 46, 44), (5, 4, 44, 45), (18, 17, 51, 48), (16, 19, 49, 50), (17, 16, 50, 51), (19, 18, 48, 49), (21, 20, 53, 54), (23, 22, 55, 52), (22, 21, 54, 55), (20, 23, 52, 53), (26, 25, 59, 56), (24, 27, 57, 58), (25, 24, 58, 59), (27, 26, 56, 57), (10, 9, 63, 60), (8, 11, 61, 62), (9, 8, 62, 63), (11, 10, 60, 61), (42, 41, 66, 65), (40, 43, 67, 64), (43, 42, 65, 67), (41, 40, 64, 66)])
_uv = me_cube_003.uv_layers.new(name='UVMap')
_uv.uv.foreach_set('vector', [0.375, 0.5, 0.375, 0.625, 0.5, 0.625, 0.5, 0.5, 0.375, 0.5, 0.5, 0.5, 0.5, 0.5, 0.375, 0.5, 0.5, 0.625, 0.375, 0.625, 0.375, 0.625, 0.5, 0.625, 0.375, 0.5, 0.5, 0.5, 0.5, 0.5, 0.375, 0.5, 0.5, 0.5, 0.5, 0.625, 0.5, 0.625, 0.5, 0.5, 0.375, 0.625, 0.375, 0.5, 0.375, 0.5, 0.375, 0.625, 0.5, 0.625, 0.375, 0.625, 0.375, 0.625, 0.5, 0.625, 0.5, 0.5, 0.5, 0.625, 0.5, 0.625, 0.5, 0.5, 0.375, 0.625, 0.375, 0.5, 0.375, 0.5, 0.375, 0.625, 0.5, 0.625, 0.375, 0.625, 0.375, 0.625, 0.5, 0.625, 0.5, 0.5, 0.5, 0.625, 0.5, 0.625, 0.5, 0.5, 0.375, 0.5, 0.5, 0.5, 0.5, 0.5, 0.375, 0.5, 0.5, 0.5, 0.5, 0.625, 0.5, 0.625, 0.5, 0.5, 0.375, 0.625, 0.375, 0.5, 0.375, 0.5, 0.375, 0.625, 0.5, 0.625, 0.375, 0.625, 0.375, 0.625, 0.5, 0.625, 0.375, 0.625, 0.375, 0.5, 0.375, 0.5, 0.375, 0.625, 0.5, 0.625, 0.375, 0.625, 0.375, 0.625, 0.5, 0.625, 0.375, 0.5, 0.5, 0.5, 0.5, 0.5, 0.375, 0.5, 0.5, 0.5, 0.5, 0.625, 0.5, 0.625, 0.5, 0.5, 0.375, 0.5, 0.5, 0.5, 0.5, 0.5, 0.375, 0.5, 0.5, 0.5, 0.5, 0.625, 0.5, 0.625, 0.5, 0.5, 0.375, 0.625, 0.375, 0.5, 0.375, 0.5, 0.375, 0.625, 0.5, 0.625, 0.375, 0.625, 0.375, 0.625, 0.5, 0.625, 0.375, 0.625, 0.375, 0.5, 0.375, 0.5, 0.375, 0.625, 0.5, 0.625, 0.375, 0.625, 0.375, 0.625, 0.5, 0.625, 0.375, 0.5, 0.5, 0.5, 0.5, 0.5, 0.375, 0.5, 0.375, 0.5, 0.5, 0.5, 0.5, 0.5, 0.375, 0.5, 0.375, 0.5, 0.5, 0.5, 0.5, 0.5, 0.375, 0.5, 0.5, 0.5, 0.5, 0.625, 0.5, 0.625, 0.5, 0.5, 0.375, 0.625, 0.375, 0.5, 0.375, 0.5, 0.375, 0.625, 0.5, 0.5, 0.5, 0.625, 0.5, 0.625, 0.5, 0.5, 0.5, 0.5, 0.5, 0.625, 0.5, 0.625, 0.5, 0.5, 0.375, 0.625, 0.375, 0.5, 0.375, 0.5, 0.375, 0.625, 0.5, 0.625, 0.375, 0.625, 0.375, 0.625, 0.5, 0.625, 0.375, 0.5, 0.5, 0.5, 0.5, 0.625, 0.375, 0.625, 0.375, 0.625, 0.375, 0.5, 0.375, 0.5, 0.375, 0.625, 0.5, 0.625, 0.375, 0.625, 0.375, 0.625, 0.5, 0.625, 0.375, 0.5, 0.5, 0.5, 0.5, 0.5, 0.375, 0.5, 0.375, 0.5, 0.5, 0.5, 0.5, 0.5, 0.375, 0.5, 0.5, 0.625, 0.375, 0.625, 0.375, 0.625, 0.5, 0.625, 0.375, 0.625, 0.375, 0.5, 0.375, 0.5, 0.375, 0.625, 0.5, 0.5, 0.5, 0.625, 0.5, 0.625, 0.5, 0.5, 0.5, 0.625, 0.375, 0.625, 0.375, 0.625, 0.5, 0.625, 0.375, 0.625, 0.375, 0.5, 0.375, 0.5, 0.375, 0.625, 0.5, 0.5, 0.5, 0.625, 0.5, 0.625, 0.5, 0.5, 0.375, 0.5, 0.5, 0.5, 0.5, 0.5, 0.375, 0.5, 0.375, 0.625, 0.375, 0.5, 0.375, 0.5, 0.375, 0.625, 0.5, 0.5, 0.5, 0.625, 0.5, 0.625, 0.5, 0.5, 0.375, 0.5, 0.5, 0.5, 0.5, 0.5, 0.375, 0.5, 0.5, 0.625, 0.375, 0.625, 0.375, 0.625, 0.5, 0.625, 0.375, 0.5, 0.5, 0.5, 0.5, 0.5, 0.375, 0.5, 0.5, 0.625, 0.375, 0.625, 0.375, 0.625, 0.5, 0.625, 0.375, 0.625, 0.375, 0.5, 0.375, 0.5, 0.375, 0.625, 0.5, 0.5, 0.5, 0.625, 0.5, 0.625, 0.5, 0.5, 0.375, 0.625, 0.375, 0.5, 0.375, 0.5, 0.375, 0.625, 0.5, 0.5, 0.5, 0.625, 0.5, 0.625, 0.5, 0.5, 0.375, 0.5, 0.5, 0.5, 0.5, 0.5, 0.375, 0.5, 0.5, 0.625, 0.375, 0.625, 0.375, 0.625, 0.5, 0.625, 0.375, 0.625, 0.375, 0.5, 0.375, 0.5, 0.375, 0.625, 0.5, 0.5, 0.5, 0.625, 0.5, 0.625, 0.5, 0.5, 0.375, 0.5, 0.5, 0.5, 0.5, 0.5, 0.375, 0.5, 0.5, 0.625, 0.375, 0.625, 0.375, 0.625, 0.5, 0.625, 0.375, 0.5, 0.5, 0.5, 0.5, 0.5, 0.375, 0.5, 0.5, 0.625, 0.375, 0.625, 0.375, 0.625, 0.5, 0.625, 0.375, 0.625, 0.375, 0.5, 0.375, 0.5, 0.375, 0.625, 0.5, 0.5, 0.5, 0.625, 0.5, 0.625, 0.5, 0.5])
me_cube_003.update()
me_cube_004 = bpy.data.meshes.new('Cube.004')
me_cube_004.from_pydata([(-0.4502, -0.5112, -0.2288), (-0.4244, -0.6487, -0.2698), (-0.4735, -0.5222, -0.09344), (-0.4477, -0.6596, -0.09344), (-0.756, -0.6127, 0.02047), (-0.8021, -0.6241, -0.0857), (-0.8174, -0.7457, -0.09709), (-0.7522, -0.7295, 0.03749), (-1.441, -0.7435, 0.2278), (-1.496, -0.7483, 0.1044), (-1.536, -0.8849, 0.09118), (-1.458, -0.8782, 0.2475), (-1.701, -0.7444, 0.4176), (-1.742, -0.7764, 0.1541), (-1.685, -1.05, 0.1141), (-1.62, -1.001, 0.4517), (-1.941, -0.8895, 0.285), (-1.885, -0.8723, 0.1517), (-1.833, -1.013, 0.1165), (-1.899, -1.031, 0.2919), (-3.861, -1.583, -0.7561), (-3.805, -1.566, -0.8894), (-3.753, -1.707, -0.9246), (-3.819, -1.725, -0.7492), (-3.958, -1.559, -0.7331), (-3.864, -1.53, -0.9564), (-3.777, -1.766, -1.015), (-3.888, -1.797, -0.7215), (-4.064, -1.679, -0.9037), (-4.018, -1.663, -0.9781), (-3.982, -1.747, -1.001), (-4.039, -1.766, -0.9019), (-4.475, -1.82, -1.123), (-4.386, -1.784, -1.139), (-4.331, -1.868, -1.159), (-4.444, -1.912, -1.133), (-4.634, -1.835, -1.359), (-4.502, -1.782, -1.353), (-4.414, -1.902, -1.377), (-4.586, -1.97, -1.378), (-1.734, -1.05, 0.4764), (-1.827, -0.7685, 0.4457), (-1.825, -0.7857, 0.1621), (-1.745, -1.081, 0.1103), (-0.8694, -0.6116, 0.0898), (-0.911, -0.6141, -0.07577), (-0.8709, -0.7847, 0.1013), (-0.9336, -0.7902, -0.1103), (-3.647, -1.703, -0.9204), (-3.742, -1.729, -0.6709), (-3.801, -1.527, -0.6807), (-3.721, -1.503, -0.8703), (-3.854, -1.761, -0.7353), (-3.91, -1.571, -0.7446), (-3.835, -1.548, -0.9229), (-3.765, -1.736, -0.97), (-3.88, -1.757, -1.008), (-3.964, -1.781, -0.8117), (-4.011, -1.619, -0.8184), (-3.941, -1.597, -0.9673), (-1.61, -0.9675, 0.1026), (-1.539, -0.9397, 0.3496), (-1.571, -0.744, 0.3227), (-1.619, -0.7623, 0.1292), (-1.816, -1.041, 0.3842), (-1.855, -0.829, 0.1569), (-1.884, -0.829, 0.3653), (-1.789, -1.047, 0.1134)], [], [(0, 2, 3, 1), (45, 9, 8, 44), (3, 7, 6, 1), (0, 5, 4, 2), (2, 4, 7, 3), (1, 6, 5, 0), (61, 15, 14, 60), (44, 8, 11, 46), (47, 10, 9, 45), (46, 11, 10, 47), (66, 16, 19, 64), (63, 13, 12, 62), (62, 12, 15, 61), (60, 14, 13, 63), (49, 23, 22, 48), (67, 18, 17, 65), (64, 19, 18, 67), (65, 17, 16, 66), (53, 24, 27, 52), (51, 21, 20, 50), (50, 20, 23, 49), (48, 22, 21, 51), (57, 31, 30, 56), (55, 26, 25, 54), (52, 27, 26, 55), (54, 25, 24, 53), (29, 33, 32, 28), (59, 29, 28, 58), (58, 28, 31, 57), (56, 30, 29, 59), (32, 36, 39, 35), (28, 32, 35, 31), (30, 34, 33, 29), (31, 35, 34, 30), (37, 38, 39, 36), (34, 38, 37, 33), (35, 39, 38, 34), (33, 37, 36, 32), (13, 42, 41, 12), (15, 40, 43, 14), (14, 43, 42, 13), (12, 41, 40, 15), (7, 46, 47, 6), (6, 47, 45, 5), (4, 44, 46, 7), (5, 45, 44, 4), (18, 48, 51, 17), (16, 50, 49, 19), (17, 51, 50, 16), (19, 49, 48, 18), (21, 54, 53, 20), (23, 52, 55, 22), (22, 55, 54, 21), (20, 53, 52, 23), (26, 56, 59, 25), (24, 58, 57, 27), (25, 59, 58, 24), (27, 57, 56, 26), (10, 60, 63, 9), (8, 62, 61, 11), (9, 63, 62, 8), (11, 61, 60, 10), (42, 65, 66, 41), (40, 64, 67, 43), (43, 67, 65, 42), (41, 66, 64, 40)])
_uv = me_cube_004.uv_layers.new(name='UVMap')
_uv.uv.foreach_set('vector', [0.375, 0.5, 0.5, 0.5, 0.5, 0.625, 0.375, 0.625, 0.375, 0.5, 0.375, 0.5, 0.5, 0.5, 0.5, 0.5, 0.5, 0.625, 0.5, 0.625, 0.375, 0.625, 0.375, 0.625, 0.375, 0.5, 0.375, 0.5, 0.5, 0.5, 0.5, 0.5, 0.5, 0.5, 0.5, 0.5, 0.5, 0.625, 0.5, 0.625, 0.375, 0.625, 0.375, 0.625, 0.375, 0.5, 0.375, 0.5, 0.5, 0.625, 0.5, 0.625, 0.375, 0.625, 0.375, 0.625, 0.5, 0.5, 0.5, 0.5, 0.5, 0.625, 0.5, 0.625, 0.375, 0.625, 0.375, 0.625, 0.375, 0.5, 0.375, 0.5, 0.5, 0.625, 0.5, 0.625, 0.375, 0.625, 0.375, 0.625, 0.5, 0.5, 0.5, 0.5, 0.5, 0.625, 0.5, 0.625, 0.375, 0.5, 0.375, 0.5, 0.5, 0.5, 0.5, 0.5, 0.5, 0.5, 0.5, 0.5, 0.5, 0.625, 0.5, 0.625, 0.375, 0.625, 0.375, 0.625, 0.375, 0.5, 0.375, 0.5, 0.5, 0.625, 0.5, 0.625, 0.375, 0.625, 0.375, 0.625, 0.375, 0.625, 0.375, 0.625, 0.375, 0.5, 0.375, 0.5, 0.5, 0.625, 0.5, 0.625, 0.375, 0.625, 0.375, 0.625, 0.375, 0.5, 0.375, 0.5, 0.5, 0.5, 0.5, 0.5, 0.5, 0.5, 0.5, 0.5, 0.5, 0.625, 0.5, 0.625, 0.375, 0.5, 0.375, 0.5, 0.5, 0.5, 0.5, 0.5, 0.5, 0.5, 0.5, 0.5, 0.5, 0.625, 0.5, 0.625, 0.375, 0.625, 0.375, 0.625, 0.375, 0.5, 0.375, 0.5, 0.5, 0.625, 0.5, 0.625, 0.375, 0.625, 0.375, 0.625, 0.375, 0.625, 0.375, 0.625, 0.375, 0.5, 0.375, 0.5, 0.5, 0.625, 0.5, 0.625, 0.375, 0.625, 0.375, 0.625, 0.375, 0.5, 0.375, 0.5, 0.5, 0.5, 0.5, 0.5, 0.375, 0.5, 0.375, 0.5, 0.5, 0.5, 0.5, 0.5, 0.375, 0.5, 0.375, 0.5, 0.5, 0.5, 0.5, 0.5, 0.5, 0.5, 0.5, 0.5, 0.5, 0.625, 0.5, 0.625, 0.375, 0.625, 0.375, 0.625, 0.375, 0.5, 0.375, 0.5, 0.5, 0.5, 0.5, 0.5, 0.5, 0.625, 0.5, 0.625, 0.5, 0.5, 0.5, 0.5, 0.5, 0.625, 0.5, 0.625, 0.375, 0.625, 0.375, 0.625, 0.375, 0.5, 0.375, 0.5, 0.5, 0.625, 0.5, 0.625, 0.375, 0.625, 0.375, 0.625, 0.375, 0.5, 0.375, 0.625, 0.5, 0.625, 0.5, 0.5, 0.375, 0.625, 0.375, 0.625, 0.375, 0.5, 0.375, 0.5, 0.5, 0.625, 0.5, 0.625, 0.375, 0.625, 0.375, 0.625, 0.375, 0.5, 0.375, 0.5, 0.5, 0.5, 0.5, 0.5, 0.375, 0.5, 0.375, 0.5, 0.5, 0.5, 0.5, 0.5, 0.5, 0.625, 0.5, 0.625, 0.375, 0.625, 0.375, 0.625, 0.375, 0.625, 0.375, 0.625, 0.375, 0.5, 0.375, 0.5, 0.5, 0.5, 0.5, 0.5, 0.5, 0.625, 0.5, 0.625, 0.5, 0.625, 0.5, 0.625, 0.375, 0.625, 0.375, 0.625, 0.375, 0.625, 0.375, 0.625, 0.375, 0.5, 0.375, 0.5, 0.5, 0.5, 0.5, 0.5, 0.5, 0.625, 0.5, 0.625, 0.375, 0.5, 0.375, 0.5, 0.5, 0.5, 0.5, 0.5, 0.375, 0.625, 0.375, 0.625, 0.375, 0.5, 0.375, 0.5, 0.5, 0.5, 0.5, 0.5, 0.5, 0.625, 0.5, 0.625, 0.375, 0.5, 0.375, 0.5, 0.5, 0.5, 0.5, 0.5, 0.5, 0.625, 0.5, 0.625, 0.375, 0.625, 0.375, 0.625, 0.375, 0.5, 0.375, 0.5, 0.5, 0.5, 0.5, 0.5, 0.5, 0.625, 0.5, 0.625, 0.375, 0.625, 0.375, 0.625, 0.375, 0.625, 0.375, 0.625, 0.375, 0.5, 0.375, 0.5, 0.5, 0.5, 0.5, 0.5, 0.5, 0.625, 0.5, 0.625, 0.375, 0.625, 0.375, 0.625, 0.375, 0.5, 0.375, 0.5, 0.5, 0.5, 0.5, 0.5, 0.5, 0.625, 0.5, 0.625, 0.375, 0.5, 0.375, 0.5, 0.5, 0.5, 0.5, 0.5, 0.5, 0.625, 0.5, 0.625, 0.375, 0.625, 0.375, 0.625, 0.375, 0.625, 0.375, 0.625, 0.375, 0.5, 0.375, 0.5, 0.5, 0.5, 0.5, 0.5, 0.5, 0.625, 0.5, 0.625, 0.375, 0.5, 0.375, 0.5, 0.5, 0.5, 0.5, 0.5, 0.5, 0.625, 0.5, 0.625, 0.375, 0.625, 0.375, 0.625, 0.375, 0.5, 0.375, 0.5, 0.5, 0.5, 0.5, 0.5, 0.5, 0.625, 0.5, 0.625, 0.375, 0.625, 0.375, 0.625, 0.375, 0.625, 0.375, 0.625, 0.375, 0.5, 0.375, 0.5, 0.5, 0.5, 0.5, 0.5, 0.5, 0.625, 0.5, 0.625])
me_cube_004.update()
arm_armature = bpy.data.armatures.new('Armature')  # bones are not reproduced

# ---- objects
ob_cube = bpy.data.objects.new('Cube', me_cube_001)
ob_armature = bpy.data.objects.new('Armature', arm_armature)
ob_cube_001 = bpy.data.objects.new('Cube.001', me_cube_002)
ob_cube_002 = bpy.data.objects.new('Cube.002', me_cube_003)
ob_cube_003 = bpy.data.objects.new('Cube.003', me_cube_004)

# ---- transforms, parenting, visibility, modifiers, constraints
ob_cube.location = (0.0, 0.0, 3.384)
_m = ob_cube.modifiers.new('Mirror', 'MIRROR')
_m.use_clip = True
_m = ob_cube.modifiers.new('Auto Smooth', 'NODES')
_m.node_group = ng_auto_smooth
_gi = [s.identifier for s in ng_auto_smooth.interface.items_tree if s.item_type == 'SOCKET' and s.in_out == 'INPUT']
_m[_gi[1]] = 0.5236  # Angle
ob_armature.location = (0.5785, -0.618, 3.195)
ob_armature.rotation_euler = (1.829e-07, 1.133, -0.2363)
ob_armature.scale = (0.7075, 0.7075, 0.7075)
ob_cube_001.parent = ob_armature
ob_cube_001.matrix_parent_inverse = Matrix(((0.582, -0.1401, -1.28, 3.667), (0.3309, 1.374, 1.052e-07, 0.6577), (1.245, -0.2997, 0.5986, -2.818), (-0.0, -0.0, -0.0, 1.0)))
ob_cube_001.location = (0.0, 0.0, 3.384)
_vg = ob_cube_001.vertex_groups.new(name='Bone')
_vg = ob_cube_001.vertex_groups.new(name='Bone.001')
_vg = ob_cube_001.vertex_groups.new(name='Bone.002')
_vg = ob_cube_001.vertex_groups.new(name='Bone.003')
_m = ob_cube_001.modifiers.new('Armature', 'ARMATURE')
_m.object = ob_armature
_m = ob_cube_001.modifiers.new('Auto Smooth', 'NODES')
_m.node_group = ng_auto_smooth
_gi = [s.identifier for s in ng_auto_smooth.interface.items_tree if s.item_type == 'SOCKET' and s.in_out == 'INPUT']
_m[_gi[1]] = 0.5236  # Angle
ob_cube_002.parent = ob_armature
ob_cube_002.matrix_parent_inverse = Matrix(((0.582, -0.1401, -1.28, 3.667), (0.3309, 1.374, 1.052e-07, 0.6577), (1.245, -0.2997, 0.5986, -2.818), (-0.0, -0.0, -0.0, 1.0)))
ob_cube_002.location = (0.0, 0.0, 3.384)
_vg = ob_cube_002.vertex_groups.new(name='Bone')
for _i, _w in zip([0, 1, 2, 3, 4, 5, 6, 7, 8, 9, 10, 11, 12, 13, 14, 15, 40, 41, 42, 43, 44, 45, 46, 47, 60, 61, 62, 63, 64, 65, 66, 67], [1.0, 1.0, 1.0, 1.0, 1.0, 1.0, 1.0, 1.0, 0.9946, 0.9906, 0.9727, 0.9962, 0.3263, 0.6738, 0.2651, 0.3448, 0.3539, 0.3429, 0.2821, 0.1242, 0.9999, 0.9999, 1.0, 0.9997, 0.7654, 0.8405, 0.8601, 0.9189, 0.1357, 0.1339, 0.1497, 0.06375]): _vg.add([_i], _w, 'REPLACE')
_vg = ob_cube_002.vertex_groups.new(name='Bone.001')
for _i, _w in zip([10, 12, 13, 14, 15, 16, 17, 18, 19, 20, 21, 22, 23, 24, 25, 26, 27, 40, 41, 42, 43, 48, 49, 50, 51, 52, 53, 54, 55, 57, 58, 60, 61, 62, 63, 64, 65, 66, 67], [0.004514, 0.6737, 0.3262, 0.7349, 0.6552, 0.9922, 0.9916, 0.9964, 0.9955, 0.2842, 0.2138, 0.1412, 0.2561, 0.126, 0.07401, 0.0281, 0.1084, 0.6461, 0.657, 0.7179, 0.8758, 0.9617, 0.9564, 0.9567, 0.9651, 0.1575, 0.1791, 0.1199, 0.07162, 0.01901, 0.03422, 0.2346, 0.1595, 0.1399, 0.08111, 0.8643, 0.8661, 0.8503, 0.9362]): _vg.add([_i], _w, 'REPLACE')
_vg = ob_cube_002.vertex_groups.new(name='Bone.002')
for _i, _w in zip([20, 21, 22, 23, 24, 25, 26, 27, 28, 29, 30, 31, 32, 33, 34, 35, 37, 38, 39, 48, 49, 50, 51, 52, 53, 54, 55, 56, 57, 58, 59], [0.7158, 0.7863, 0.8588, 0.7439, 0.874, 0.9267, 0.961, 0.8919, 0.994, 1.009, 1.0, 1.002, 0.5511, 0.8869, 0.9832, 0.5258, 0.06759, 0.0418, 0.007424, 0.0266, 0.03715, 0.03646, 0.01971, 0.8427, 0.8209, 0.8805, 0.9284, 0.9893, 0.9664, 0.9578, 0.9799]): _vg.add([_i], _w, 'REPLACE')
_vg = ob_cube_002.vertex_groups.new(name='Bone.003')
for _i, _w in zip([32, 33, 35, 36, 37, 38, 39], [0.4489, 0.113, 0.4743, 0.9885, 0.9324, 0.9541, 0.9713]): _vg.add([_i], _w, 'REPLACE')
_m = ob_cube_002.modifiers.new('Armature', 'ARMATURE')
_m.object = ob_armature
_m = ob_cube_002.modifiers.new('Auto Smooth', 'NODES')
_m.node_group = ng_auto_smooth
_gi = [s.identifier for s in ng_auto_smooth.interface.items_tree if s.item_type == 'SOCKET' and s.in_out == 'INPUT']
_m[_gi[1]] = 0.5236  # Angle
ob_cube_003.parent = ob_armature
ob_cube_003.matrix_parent_inverse = Matrix(((0.582, -0.1401, -1.28, 3.667), (0.3309, 1.374, 1.052e-07, 0.6577), (1.245, -0.2997, 0.5986, -2.818), (-0.0, -0.0, -0.0, 1.0)))
ob_cube_003.location = (0.0, 0.0, 3.384)
_vg = ob_cube_003.vertex_groups.new(name='Bone')
_vg = ob_cube_003.vertex_groups.new(name='Bone.001')
_vg = ob_cube_003.vertex_groups.new(name='Bone.002')
_vg = ob_cube_003.vertex_groups.new(name='Bone.003')
_m = ob_cube_003.modifiers.new('Auto Smooth', 'NODES')
_m.node_group = ng_auto_smooth
_gi = [s.identifier for s in ng_auto_smooth.interface.items_tree if s.item_type == 'SOCKET' and s.in_out == 'INPUT']
_m[_gi[1]] = 0.5236  # Angle

# ---- collection membership
col_collection.objects.link(ob_cube)
col_collection.objects.link(ob_armature)
col_collection.objects.link(ob_cube_001)
col_collection.objects.link(ob_cube_002)
col_collection.objects.link(ob_cube_003)

# ---- scene / render settings (as saved in the file)
scene.frame_start = 1; scene.frame_end = 250; scene.frame_set(1)
scene.render.engine = 'BLENDER_EEVEE_NEXT'
scene.cycles.sampling_pattern = 'TABULATED_SOBOL'
scene.view_settings.view_transform = 'Filmic'
bpy.context.view_layer.update()

# ---- added for rendering (the .blend has no active camera and no usable light): camera, sun
cam_auto = bpy.data.cameras.new('AutoCamera')
cam_auto.lens = 50.0
cam_auto.sensor_width = 36.0
cam_auto.clip_end = 1000.0
ob_auto_camera = bpy.data.objects.new('AutoCamera', cam_auto)
scene.collection.objects.link(ob_auto_camera)
ob_auto_camera.location = (10.7851, -12.3929, 12.0781)
ob_auto_camera.rotation_euler = (1.09748, -7.21219e-08, 0.694738)
scene.camera = ob_auto_camera
light_auto_sun = bpy.data.lights.new('AutoSun', 'SUN')
light_auto_sun.energy = 3.0
light_auto_sun.angle = 0.0523599
ob_auto_sun = bpy.data.objects.new('AutoSun', light_auto_sun)
scene.collection.objects.link(ob_auto_sun)
ob_auto_sun.rotation_euler = (0.872665, 0.174533, 0.523599)
bpy.context.view_layer.update()

